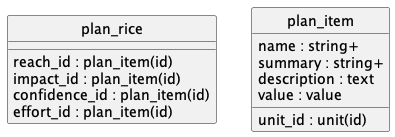

The diagram above was rendered by PlantUML. Its source (embedded in the PNG):
@startuml uml
skinparam monochrome true
skinparam linetype ortho
hide circle

entity plan_rice {
  reach_id : plan_item(id)
  impact_id : plan_item(id)
  confidence_id : plan_item(id)
  effort_id : plan_item(id)
}

entity plan_item {
  name : string+
  summary : string+
  description : text
  unit_id : unit(id)
  value : value
}

@enduml